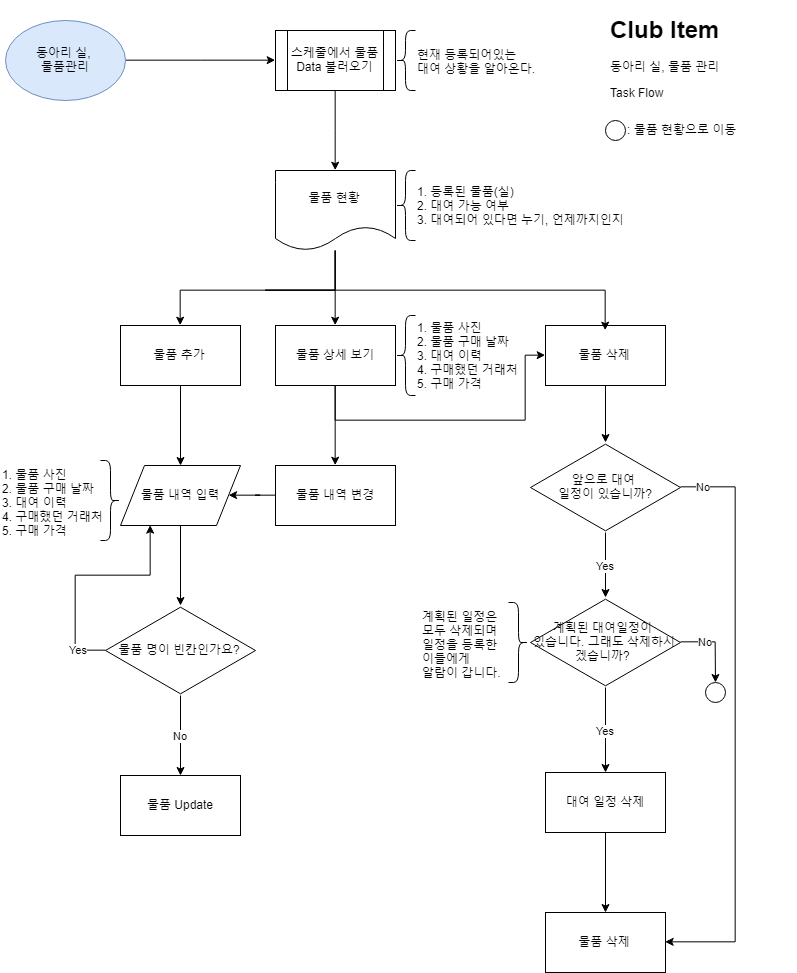

The diagram above was exported from draw.io. Its source (the exported page's mxGraphModel, read from the mxfile embedded in the PNG):
<mxGraphModel dx="1297" dy="792" grid="1" gridSize="10" guides="1" tooltips="1" connect="1" arrows="1" fold="1" page="1" pageScale="1" pageWidth="827" pageHeight="1169" math="0" shadow="0">
  <root>
    <mxCell id="0" />
    <mxCell id="1" parent="0" />
    <mxCell id="mrxR3wCMKBXLJ8Bj0GSG-4" value="" style="edgeStyle=orthogonalEdgeStyle;rounded=0;orthogonalLoop=1;jettySize=auto;html=1;entryX=0;entryY=0.5;entryDx=0;entryDy=0;" edge="1" parent="1" source="mrxR3wCMKBXLJ8Bj0GSG-1" target="mrxR3wCMKBXLJ8Bj0GSG-6">
      <mxGeometry relative="1" as="geometry">
        <mxPoint x="220" y="70" as="targetPoint" />
      </mxGeometry>
    </mxCell>
    <mxCell id="mrxR3wCMKBXLJ8Bj0GSG-1" value="동아리 실, &lt;br&gt;물품관리&lt;br&gt;" style="ellipse;whiteSpace=wrap;html=1;fillColor=#dae8fc;strokeColor=#6c8ebf;" vertex="1" parent="1">
      <mxGeometry x="20" y="30" width="120" height="80" as="geometry" />
    </mxCell>
    <mxCell id="mrxR3wCMKBXLJ8Bj0GSG-2" value="&lt;h1&gt;Club Item&lt;/h1&gt;&lt;p&gt;동아리 실, 물품 관리&lt;/p&gt;&lt;p&gt;Task Flow&lt;/p&gt;" style="text;html=1;strokeColor=none;fillColor=none;spacing=5;spacingTop=-20;whiteSpace=wrap;overflow=hidden;rounded=0;" vertex="1" parent="1">
      <mxGeometry x="620" y="20" width="190" height="120" as="geometry" />
    </mxCell>
    <mxCell id="mrxR3wCMKBXLJ8Bj0GSG-8" value="" style="edgeStyle=orthogonalEdgeStyle;rounded=0;orthogonalLoop=1;jettySize=auto;html=1;entryX=0.5;entryY=0;entryDx=0;entryDy=0;" edge="1" parent="1" source="mrxR3wCMKBXLJ8Bj0GSG-6" target="mrxR3wCMKBXLJ8Bj0GSG-10">
      <mxGeometry relative="1" as="geometry">
        <mxPoint x="280" y="180" as="targetPoint" />
      </mxGeometry>
    </mxCell>
    <mxCell id="mrxR3wCMKBXLJ8Bj0GSG-6" value="스케줄에서 물품 Data 불러오기" style="shape=process;whiteSpace=wrap;html=1;backgroundOutline=1;" vertex="1" parent="1">
      <mxGeometry x="290" y="40" width="120" height="60" as="geometry" />
    </mxCell>
    <mxCell id="mrxR3wCMKBXLJ8Bj0GSG-10" value="물품 현황" style="shape=document;whiteSpace=wrap;html=1;boundedLbl=1;" vertex="1" parent="1">
      <mxGeometry x="290" y="180" width="120" height="80" as="geometry" />
    </mxCell>
    <mxCell id="mrxR3wCMKBXLJ8Bj0GSG-11" value="" style="shape=curlyBracket;whiteSpace=wrap;html=1;rounded=1;" vertex="1" parent="1">
      <mxGeometry x="410" y="40" width="20" height="60" as="geometry" />
    </mxCell>
    <mxCell id="mrxR3wCMKBXLJ8Bj0GSG-12" value="현재 등록되어있는&amp;nbsp;&lt;br&gt;대여 상황을 알아온다.&lt;br&gt;" style="text;html=1;resizable=0;points=[];autosize=1;align=left;verticalAlign=top;spacingTop=-4;" vertex="1" parent="1">
      <mxGeometry x="430" y="55" width="130" height="30" as="geometry" />
    </mxCell>
    <mxCell id="mrxR3wCMKBXLJ8Bj0GSG-13" value="" style="shape=curlyBracket;whiteSpace=wrap;html=1;rounded=1;" vertex="1" parent="1">
      <mxGeometry x="410" y="180" width="20" height="70" as="geometry" />
    </mxCell>
    <mxCell id="mrxR3wCMKBXLJ8Bj0GSG-14" value="1. 등록된 물품(실)&lt;br&gt;2. 대여 가능 여부&lt;br&gt;3. 대여되어 있다면 누기, 언제까지인지&lt;br&gt;" style="text;html=1;resizable=0;points=[];autosize=1;align=left;verticalAlign=top;spacingTop=-4;" vertex="1" parent="1">
      <mxGeometry x="429.5" y="192.5" width="220" height="40" as="geometry" />
    </mxCell>
    <mxCell id="mrxR3wCMKBXLJ8Bj0GSG-124" value="" style="edgeStyle=orthogonalEdgeStyle;rounded=0;orthogonalLoop=1;jettySize=auto;html=1;" edge="1" parent="1" source="mrxR3wCMKBXLJ8Bj0GSG-17" target="mrxR3wCMKBXLJ8Bj0GSG-58">
      <mxGeometry relative="1" as="geometry" />
    </mxCell>
    <mxCell id="mrxR3wCMKBXLJ8Bj0GSG-17" value="물품 삭제" style="rounded=0;whiteSpace=wrap;html=1;" vertex="1" parent="1">
      <mxGeometry x="560" y="335" width="120" height="60" as="geometry" />
    </mxCell>
    <mxCell id="mrxR3wCMKBXLJ8Bj0GSG-31" value="" style="edgeStyle=orthogonalEdgeStyle;rounded=0;orthogonalLoop=1;jettySize=auto;html=1;" edge="1" parent="1" source="mrxR3wCMKBXLJ8Bj0GSG-20">
      <mxGeometry relative="1" as="geometry">
        <mxPoint x="195" y="475" as="targetPoint" />
      </mxGeometry>
    </mxCell>
    <mxCell id="mrxR3wCMKBXLJ8Bj0GSG-20" value="물품 추가" style="rounded=0;whiteSpace=wrap;html=1;" vertex="1" parent="1">
      <mxGeometry x="135" y="335" width="120" height="60" as="geometry" />
    </mxCell>
    <mxCell id="mrxR3wCMKBXLJ8Bj0GSG-22" value="" style="edgeStyle=orthogonalEdgeStyle;rounded=0;orthogonalLoop=1;jettySize=auto;html=1;entryX=0.5;entryY=0;entryDx=0;entryDy=0;" edge="1" parent="1" source="mrxR3wCMKBXLJ8Bj0GSG-10">
      <mxGeometry relative="1" as="geometry">
        <mxPoint x="620" y="340" as="targetPoint" />
        <Array as="points">
          <mxPoint x="280" y="300" />
          <mxPoint x="480" y="300" />
        </Array>
      </mxGeometry>
    </mxCell>
    <mxCell id="mrxR3wCMKBXLJ8Bj0GSG-25" value="" style="edgeStyle=orthogonalEdgeStyle;rounded=0;orthogonalLoop=1;jettySize=auto;html=1;entryX=0.5;entryY=0;entryDx=0;entryDy=0;" edge="1" parent="1" source="mrxR3wCMKBXLJ8Bj0GSG-10" target="mrxR3wCMKBXLJ8Bj0GSG-20">
      <mxGeometry relative="1" as="geometry">
        <mxPoint x="280" y="340" as="targetPoint" />
        <Array as="points">
          <mxPoint x="350" y="300" />
          <mxPoint x="195" y="300" />
        </Array>
      </mxGeometry>
    </mxCell>
    <mxCell id="mrxR3wCMKBXLJ8Bj0GSG-38" value="" style="edgeStyle=orthogonalEdgeStyle;rounded=0;orthogonalLoop=1;jettySize=auto;html=1;" edge="1" parent="1" source="mrxR3wCMKBXLJ8Bj0GSG-34">
      <mxGeometry relative="1" as="geometry">
        <mxPoint x="195" y="615" as="targetPoint" />
      </mxGeometry>
    </mxCell>
    <mxCell id="mrxR3wCMKBXLJ8Bj0GSG-34" value="물품 내역 입력" style="shape=parallelogram;perimeter=parallelogramPerimeter;whiteSpace=wrap;html=1;" vertex="1" parent="1">
      <mxGeometry x="135" y="475" width="120" height="60" as="geometry" />
    </mxCell>
    <mxCell id="mrxR3wCMKBXLJ8Bj0GSG-41" value="No" style="edgeStyle=orthogonalEdgeStyle;rounded=0;orthogonalLoop=1;jettySize=auto;html=1;" edge="1" parent="1" source="mrxR3wCMKBXLJ8Bj0GSG-39">
      <mxGeometry relative="1" as="geometry">
        <mxPoint x="195" y="785" as="targetPoint" />
      </mxGeometry>
    </mxCell>
    <mxCell id="mrxR3wCMKBXLJ8Bj0GSG-44" value="Yes" style="edgeStyle=orthogonalEdgeStyle;rounded=0;orthogonalLoop=1;jettySize=auto;html=1;entryX=0.25;entryY=1;entryDx=0;entryDy=0;" edge="1" parent="1" source="mrxR3wCMKBXLJ8Bj0GSG-39" target="mrxR3wCMKBXLJ8Bj0GSG-34">
      <mxGeometry x="-0.7717" relative="1" as="geometry">
        <mxPoint x="350" y="660" as="targetPoint" />
        <Array as="points">
          <mxPoint x="90" y="660" />
          <mxPoint x="90" y="585" />
          <mxPoint x="165" y="585" />
        </Array>
        <mxPoint as="offset" />
      </mxGeometry>
    </mxCell>
    <mxCell id="mrxR3wCMKBXLJ8Bj0GSG-39" value="물품 명이 빈칸인가요?" style="html=1;whiteSpace=wrap;aspect=fixed;shape=isoRectangle;" vertex="1" parent="1">
      <mxGeometry x="120" y="615" width="150" height="90" as="geometry" />
    </mxCell>
    <mxCell id="mrxR3wCMKBXLJ8Bj0GSG-42" value="물품 Update" style="rounded=0;whiteSpace=wrap;html=1;" vertex="1" parent="1">
      <mxGeometry x="135" y="785" width="120" height="60" as="geometry" />
    </mxCell>
    <mxCell id="mrxR3wCMKBXLJ8Bj0GSG-64" value="" style="ellipse;whiteSpace=wrap;html=1;aspect=fixed;" vertex="1" parent="1">
      <mxGeometry x="620" y="130" width="20" height="20" as="geometry" />
    </mxCell>
    <mxCell id="mrxR3wCMKBXLJ8Bj0GSG-65" value=": 물품 현황으로 이동" style="text;html=1;resizable=0;points=[];autosize=1;align=left;verticalAlign=top;spacingTop=-4;" vertex="1" parent="1">
      <mxGeometry x="640" y="130" width="120" height="20" as="geometry" />
    </mxCell>
    <mxCell id="mrxR3wCMKBXLJ8Bj0GSG-80" value="" style="shape=curlyBracket;whiteSpace=wrap;html=1;rounded=1;rotation=180;" vertex="1" parent="1">
      <mxGeometry x="523" y="612" width="20" height="80" as="geometry" />
    </mxCell>
    <mxCell id="mrxR3wCMKBXLJ8Bj0GSG-122" value="" style="edgeStyle=orthogonalEdgeStyle;rounded=0;orthogonalLoop=1;jettySize=auto;html=1;entryX=0.5;entryY=0;entryDx=0;entryDy=0;" edge="1" parent="1" source="mrxR3wCMKBXLJ8Bj0GSG-101" target="mrxR3wCMKBXLJ8Bj0GSG-102">
      <mxGeometry relative="1" as="geometry" />
    </mxCell>
    <mxCell id="mrxR3wCMKBXLJ8Bj0GSG-101" value="물품 상세 보기" style="rounded=0;whiteSpace=wrap;html=1;" vertex="1" parent="1">
      <mxGeometry x="290" y="335" width="120" height="60" as="geometry" />
    </mxCell>
    <mxCell id="mrxR3wCMKBXLJ8Bj0GSG-118" value="" style="edgeStyle=orthogonalEdgeStyle;rounded=0;orthogonalLoop=1;jettySize=auto;html=1;" edge="1" parent="1" source="mrxR3wCMKBXLJ8Bj0GSG-102" target="mrxR3wCMKBXLJ8Bj0GSG-34">
      <mxGeometry relative="1" as="geometry" />
    </mxCell>
    <mxCell id="mrxR3wCMKBXLJ8Bj0GSG-102" value="물품 내역 변경" style="rounded=0;whiteSpace=wrap;html=1;" vertex="1" parent="1">
      <mxGeometry x="290" y="475" width="120" height="60" as="geometry" />
    </mxCell>
    <mxCell id="mrxR3wCMKBXLJ8Bj0GSG-103" value="" style="shape=curlyBracket;whiteSpace=wrap;html=1;rounded=1;" vertex="1" parent="1">
      <mxGeometry x="410" y="325" width="20" height="80" as="geometry" />
    </mxCell>
    <mxCell id="mrxR3wCMKBXLJ8Bj0GSG-104" value="1. 물품 사진&lt;br&gt;2. 물품 구매 날짜&lt;br&gt;3. 대여 이력&lt;br&gt;4. 구매했던 거래처&lt;br&gt;5. 구매 가격&lt;br&gt;" style="text;html=1;resizable=0;points=[];autosize=1;align=left;verticalAlign=top;spacingTop=-4;" vertex="1" parent="1">
      <mxGeometry x="430" y="328" width="120" height="70" as="geometry" />
    </mxCell>
    <mxCell id="mrxR3wCMKBXLJ8Bj0GSG-105" value="" style="edgeStyle=orthogonalEdgeStyle;rounded=0;orthogonalLoop=1;jettySize=auto;html=1;entryX=0.5;entryY=0;entryDx=0;entryDy=0;" edge="1" parent="1" source="mrxR3wCMKBXLJ8Bj0GSG-10" target="mrxR3wCMKBXLJ8Bj0GSG-101">
      <mxGeometry relative="1" as="geometry">
        <mxPoint x="620" y="340" as="targetPoint" />
        <Array as="points">
          <mxPoint x="350" y="300" />
          <mxPoint x="350" y="300" />
        </Array>
      </mxGeometry>
    </mxCell>
    <mxCell id="mrxR3wCMKBXLJ8Bj0GSG-58" value="앞으로 대여 &lt;br&gt;일정이 있습니까?" style="html=1;whiteSpace=wrap;aspect=fixed;shape=isoRectangle;" vertex="1" parent="1">
      <mxGeometry x="545" y="452" width="150" height="90" as="geometry" />
    </mxCell>
    <mxCell id="mrxR3wCMKBXLJ8Bj0GSG-73" value="계획된 대여일정이 &lt;br&gt;있습니다. 그래도 삭제하시겠습니까?&amp;nbsp;" style="html=1;whiteSpace=wrap;aspect=fixed;shape=isoRectangle;" vertex="1" parent="1">
      <mxGeometry x="545" y="607" width="150" height="90" as="geometry" />
    </mxCell>
    <mxCell id="mrxR3wCMKBXLJ8Bj0GSG-67" value="Yes" style="edgeStyle=orthogonalEdgeStyle;rounded=0;orthogonalLoop=1;jettySize=auto;html=1;" edge="1" parent="1" source="mrxR3wCMKBXLJ8Bj0GSG-58" target="mrxR3wCMKBXLJ8Bj0GSG-73">
      <mxGeometry relative="1" as="geometry">
        <mxPoint x="630" y="562" as="targetPoint" />
      </mxGeometry>
    </mxCell>
    <mxCell id="mrxR3wCMKBXLJ8Bj0GSG-76" value="대여 일정 삭제" style="rounded=0;whiteSpace=wrap;html=1;" vertex="1" parent="1">
      <mxGeometry x="560" y="782" width="120" height="60" as="geometry" />
    </mxCell>
    <mxCell id="mrxR3wCMKBXLJ8Bj0GSG-75" value="Yes" style="edgeStyle=orthogonalEdgeStyle;rounded=0;orthogonalLoop=1;jettySize=auto;html=1;" edge="1" parent="1" source="mrxR3wCMKBXLJ8Bj0GSG-73">
      <mxGeometry relative="1" as="geometry">
        <mxPoint x="620" y="782" as="targetPoint" />
      </mxGeometry>
    </mxCell>
    <mxCell id="mrxR3wCMKBXLJ8Bj0GSG-83" value="물품 삭제" style="rounded=0;whiteSpace=wrap;html=1;" vertex="1" parent="1">
      <mxGeometry x="560" y="922" width="120" height="60" as="geometry" />
    </mxCell>
    <mxCell id="mrxR3wCMKBXLJ8Bj0GSG-85" value="No" style="edgeStyle=orthogonalEdgeStyle;rounded=0;orthogonalLoop=1;jettySize=auto;html=1;entryX=1;entryY=0.5;entryDx=0;entryDy=0;" edge="1" parent="1" source="mrxR3wCMKBXLJ8Bj0GSG-58" target="mrxR3wCMKBXLJ8Bj0GSG-83">
      <mxGeometry x="-0.9207" relative="1" as="geometry">
        <Array as="points">
          <mxPoint x="750" y="497" />
          <mxPoint x="750" y="952" />
        </Array>
        <mxPoint as="offset" />
      </mxGeometry>
    </mxCell>
    <mxCell id="mrxR3wCMKBXLJ8Bj0GSG-84" value="" style="edgeStyle=orthogonalEdgeStyle;rounded=0;orthogonalLoop=1;jettySize=auto;html=1;" edge="1" parent="1" target="mrxR3wCMKBXLJ8Bj0GSG-83">
      <mxGeometry relative="1" as="geometry">
        <mxPoint x="620" y="842" as="sourcePoint" />
      </mxGeometry>
    </mxCell>
    <mxCell id="mrxR3wCMKBXLJ8Bj0GSG-81" value="&lt;span&gt;계획된 일정은 &lt;br&gt;모두 삭제되며&amp;nbsp;&lt;br&gt;일정을 등록한 &lt;br&gt;이들에게 &lt;br&gt;알람이 갑니다.&lt;/span&gt;" style="text;html=1;resizable=0;points=[];autosize=1;align=left;verticalAlign=top;spacingTop=-4;" vertex="1" parent="1">
      <mxGeometry x="435" y="617" width="90" height="70" as="geometry" />
    </mxCell>
    <mxCell id="mrxR3wCMKBXLJ8Bj0GSG-82" value="" style="ellipse;whiteSpace=wrap;html=1;aspect=fixed;" vertex="1" parent="1">
      <mxGeometry x="720" y="692" width="20" height="20" as="geometry" />
    </mxCell>
    <mxCell id="mrxR3wCMKBXLJ8Bj0GSG-79" value="No" style="edgeStyle=orthogonalEdgeStyle;rounded=0;orthogonalLoop=1;jettySize=auto;html=1;" edge="1" parent="1" source="mrxR3wCMKBXLJ8Bj0GSG-73" target="mrxR3wCMKBXLJ8Bj0GSG-82">
      <mxGeometry x="-0.3333" relative="1" as="geometry">
        <mxPoint x="715" y="692" as="targetPoint" />
        <Array as="points">
          <mxPoint x="730" y="652" />
        </Array>
        <mxPoint as="offset" />
      </mxGeometry>
    </mxCell>
    <mxCell id="mrxR3wCMKBXLJ8Bj0GSG-115" value="" style="shape=curlyBracket;whiteSpace=wrap;html=1;rounded=1;rotation=180;" vertex="1" parent="1">
      <mxGeometry x="115" y="470" width="20" height="80" as="geometry" />
    </mxCell>
    <mxCell id="mrxR3wCMKBXLJ8Bj0GSG-116" value="1. 물품 사진&lt;br&gt;2. 물품 구매 날짜&lt;br&gt;3. 대여 이력&lt;br&gt;4. 구매했던 거래처&lt;br&gt;5. 구매 가격&lt;br&gt;" style="text;html=1;resizable=0;points=[];autosize=1;align=left;verticalAlign=top;spacingTop=-4;" vertex="1" parent="1">
      <mxGeometry x="15" y="475" width="120" height="70" as="geometry" />
    </mxCell>
    <mxCell id="mrxR3wCMKBXLJ8Bj0GSG-119" value="" style="edgeStyle=orthogonalEdgeStyle;rounded=0;orthogonalLoop=1;jettySize=auto;html=1;entryX=0;entryY=0.5;entryDx=0;entryDy=0;" edge="1" parent="1" source="mrxR3wCMKBXLJ8Bj0GSG-101" target="mrxR3wCMKBXLJ8Bj0GSG-17">
      <mxGeometry relative="1" as="geometry">
        <Array as="points">
          <mxPoint x="350" y="430" />
          <mxPoint x="540" y="430" />
          <mxPoint x="540" y="365" />
        </Array>
      </mxGeometry>
    </mxCell>
  </root>
</mxGraphModel>